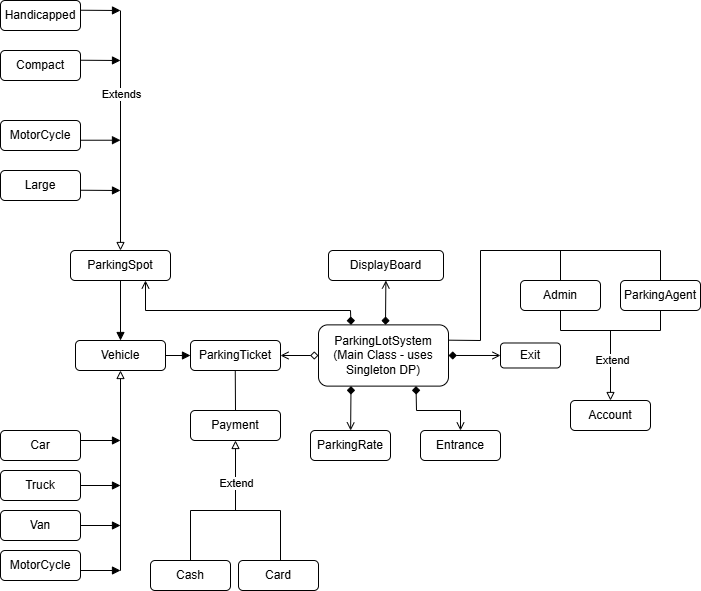

The diagram above was exported from draw.io. Its source (the exported page's mxGraphModel, read from the mxfile embedded in the PNG):
<mxGraphModel dx="1144" dy="624" grid="1" gridSize="10" guides="1" tooltips="1" connect="1" arrows="1" fold="1" page="1" pageScale="1" pageWidth="850" pageHeight="1100" math="0" shadow="0">
  <root>
    <mxCell id="0" />
    <mxCell id="1" parent="0" />
    <mxCell id="CmKpaTA_T5LwZCrkMqlA-1" parent="1" style="rounded=1;whiteSpace=wrap;html=1;" value="Handicapped" vertex="1">
      <mxGeometry height="30" width="80" x="90" y="50" as="geometry" />
    </mxCell>
    <mxCell id="CmKpaTA_T5LwZCrkMqlA-2" parent="1" style="rounded=1;whiteSpace=wrap;html=1;" value="Compact" vertex="1">
      <mxGeometry height="30" width="80" x="90" y="100" as="geometry" />
    </mxCell>
    <mxCell id="CmKpaTA_T5LwZCrkMqlA-3" parent="1" style="rounded=1;whiteSpace=wrap;html=1;" value="Large" vertex="1">
      <mxGeometry height="30" width="80" x="90" y="220" as="geometry" />
    </mxCell>
    <mxCell id="CmKpaTA_T5LwZCrkMqlA-4" parent="1" style="rounded=1;whiteSpace=wrap;html=1;" value="MotorCycle" vertex="1">
      <mxGeometry height="30" width="80" x="90" y="170" as="geometry" />
    </mxCell>
    <mxCell id="CmKpaTA_T5LwZCrkMqlA-5" edge="1" parent="1" style="endArrow=block;html=1;rounded=0;endFill=1;" value="">
      <mxGeometry height="50" relative="1" width="50" as="geometry">
        <mxPoint x="170" y="59.730000000000004" as="sourcePoint" />
        <mxPoint x="210" y="60" as="targetPoint" />
      </mxGeometry>
    </mxCell>
    <mxCell id="CmKpaTA_T5LwZCrkMqlA-6" edge="1" parent="1" style="endArrow=block;html=1;rounded=0;endFill=1;" value="">
      <mxGeometry height="50" relative="1" width="50" as="geometry">
        <mxPoint x="170" y="109.72999999999999" as="sourcePoint" />
        <mxPoint x="210" y="110" as="targetPoint" />
      </mxGeometry>
    </mxCell>
    <mxCell id="CmKpaTA_T5LwZCrkMqlA-7" edge="1" parent="1" style="endArrow=block;html=1;rounded=0;endFill=1;" value="">
      <mxGeometry height="50" relative="1" width="50" as="geometry">
        <mxPoint x="170" y="189.73" as="sourcePoint" />
        <mxPoint x="210" y="189.73" as="targetPoint" />
      </mxGeometry>
    </mxCell>
    <mxCell id="CmKpaTA_T5LwZCrkMqlA-8" edge="1" parent="1" style="endArrow=block;html=1;rounded=0;endFill=1;" value="">
      <mxGeometry height="50" relative="1" width="50" as="geometry">
        <mxPoint x="170" y="239.73" as="sourcePoint" />
        <mxPoint x="210" y="240" as="targetPoint" />
      </mxGeometry>
    </mxCell>
    <mxCell id="CmKpaTA_T5LwZCrkMqlA-9" edge="1" parent="1" style="endArrow=block;html=1;rounded=0;endFill=0;entryX=0.5;entryY=0;entryDx=0;entryDy=0;" target="CmKpaTA_T5LwZCrkMqlA-12" value="">
      <mxGeometry height="50" relative="1" width="50" as="geometry">
        <mxPoint x="210" y="60" as="sourcePoint" />
        <mxPoint x="210" y="320.8648516680743" as="targetPoint" />
      </mxGeometry>
    </mxCell>
    <mxCell id="CmKpaTA_T5LwZCrkMqlA-10" connectable="0" parent="CmKpaTA_T5LwZCrkMqlA-9" style="edgeLabel;html=1;align=center;verticalAlign=middle;resizable=0;points=[];" value="Extends" vertex="1">
      <mxGeometry relative="1" x="-0.3079" as="geometry">
        <mxPoint as="offset" />
      </mxGeometry>
    </mxCell>
    <mxCell id="CmKpaTA_T5LwZCrkMqlA-12" parent="1" style="rounded=1;whiteSpace=wrap;html=1;" value="ParkingSpot" vertex="1">
      <mxGeometry height="30" width="100" x="160" y="300" as="geometry" />
    </mxCell>
    <mxCell id="CmKpaTA_T5LwZCrkMqlA-13" edge="1" parent="1" source="CmKpaTA_T5LwZCrkMqlA-12" style="endArrow=block;html=1;rounded=0;endFill=1;exitX=0.5;exitY=1;exitDx=0;exitDy=0;" target="CmKpaTA_T5LwZCrkMqlA-16" value="">
      <mxGeometry height="50" relative="1" width="50" as="geometry">
        <mxPoint x="210" y="350" as="sourcePoint" />
        <mxPoint x="210" y="400" as="targetPoint" />
      </mxGeometry>
    </mxCell>
    <mxCell id="CmKpaTA_T5LwZCrkMqlA-16" parent="1" style="rounded=1;whiteSpace=wrap;html=1;" value="Vehicle" vertex="1">
      <mxGeometry height="30" width="90" x="165" y="390" as="geometry" />
    </mxCell>
    <mxCell id="CmKpaTA_T5LwZCrkMqlA-19" edge="1" parent="1" style="endArrow=block;html=1;rounded=0;entryX=0.5;entryY=1;entryDx=0;entryDy=0;endFill=0;" target="CmKpaTA_T5LwZCrkMqlA-16" value="">
      <mxGeometry height="50" relative="1" width="50" as="geometry">
        <Array as="points">
          <mxPoint x="210" y="620" />
        </Array>
        <mxPoint x="210" y="610" as="sourcePoint" />
        <mxPoint x="221" y="621.2973104940878" as="targetPoint" />
      </mxGeometry>
    </mxCell>
    <mxCell id="CmKpaTA_T5LwZCrkMqlA-20" parent="1" style="rounded=1;whiteSpace=wrap;html=1;" value="Car" vertex="1">
      <mxGeometry height="30" width="80" x="90" y="480" as="geometry" />
    </mxCell>
    <mxCell id="CmKpaTA_T5LwZCrkMqlA-21" parent="1" style="rounded=1;whiteSpace=wrap;html=1;" value="Truck" vertex="1">
      <mxGeometry height="30" width="80" x="90" y="520" as="geometry" />
    </mxCell>
    <mxCell id="CmKpaTA_T5LwZCrkMqlA-22" parent="1" style="rounded=1;whiteSpace=wrap;html=1;" value="Van" vertex="1">
      <mxGeometry height="30" width="80" x="90" y="560" as="geometry" />
    </mxCell>
    <mxCell id="CmKpaTA_T5LwZCrkMqlA-23" parent="1" style="rounded=1;whiteSpace=wrap;html=1;" value="MotorCycle" vertex="1">
      <mxGeometry height="30" width="80" x="90" y="600" as="geometry" />
    </mxCell>
    <mxCell id="CmKpaTA_T5LwZCrkMqlA-25" edge="1" parent="1" source="CmKpaTA_T5LwZCrkMqlA-22" style="endArrow=block;html=1;rounded=0;exitX=1;exitY=0.5;exitDx=0;exitDy=0;endFill=1;" value="">
      <mxGeometry height="50" relative="1" width="50" as="geometry">
        <mxPoint x="180" y="620" as="sourcePoint" />
        <mxPoint x="210" y="575" as="targetPoint" />
      </mxGeometry>
    </mxCell>
    <mxCell id="CmKpaTA_T5LwZCrkMqlA-26" edge="1" parent="1" source="CmKpaTA_T5LwZCrkMqlA-21" style="endArrow=block;html=1;rounded=0;exitX=1;exitY=0.5;exitDx=0;exitDy=0;endFill=1;" value="">
      <mxGeometry height="50" relative="1" width="50" as="geometry">
        <mxPoint x="180" y="560" as="sourcePoint" />
        <mxPoint x="210" y="535" as="targetPoint" />
      </mxGeometry>
    </mxCell>
    <mxCell id="CmKpaTA_T5LwZCrkMqlA-27" edge="1" parent="1" style="endArrow=block;html=1;rounded=0;endFill=1;" value="">
      <mxGeometry height="50" relative="1" width="50" as="geometry">
        <mxPoint x="170" y="490" as="sourcePoint" />
        <mxPoint x="210" y="490" as="targetPoint" />
      </mxGeometry>
    </mxCell>
    <mxCell id="CmKpaTA_T5LwZCrkMqlA-28" edge="1" parent="1" style="endArrow=block;html=1;rounded=0;endFill=1;" value="">
      <mxGeometry height="50" relative="1" width="50" as="geometry">
        <mxPoint x="170" y="620" as="sourcePoint" />
        <mxPoint x="210" y="620" as="targetPoint" />
      </mxGeometry>
    </mxCell>
    <mxCell id="CmKpaTA_T5LwZCrkMqlA-29" edge="1" parent="1" source="CmKpaTA_T5LwZCrkMqlA-16" style="endArrow=block;html=1;rounded=0;exitX=1;exitY=0.5;exitDx=0;exitDy=0;endFill=1;" target="CmKpaTA_T5LwZCrkMqlA-30" value="">
      <mxGeometry height="50" relative="1" width="50" as="geometry">
        <mxPoint x="280" y="420" as="sourcePoint" />
        <mxPoint x="290" y="405" as="targetPoint" />
      </mxGeometry>
    </mxCell>
    <mxCell id="CmKpaTA_T5LwZCrkMqlA-30" parent="1" style="rounded=1;whiteSpace=wrap;html=1;" value="ParkingTicket" vertex="1">
      <mxGeometry height="30" width="90" x="280" y="390" as="geometry" />
    </mxCell>
    <mxCell id="CmKpaTA_T5LwZCrkMqlA-32" edge="1" parent="1" source="CmKpaTA_T5LwZCrkMqlA-33" style="endArrow=open;html=1;rounded=0;entryX=1;entryY=0.5;entryDx=0;entryDy=0;startArrow=diamond;startFill=0;exitX=0;exitY=0.5;exitDx=0;exitDy=0;endFill=0;" target="CmKpaTA_T5LwZCrkMqlA-30" value="">
      <mxGeometry height="50" relative="1" width="50" as="geometry">
        <mxPoint x="420" y="405" as="sourcePoint" />
        <mxPoint x="330" y="370" as="targetPoint" />
      </mxGeometry>
    </mxCell>
    <mxCell id="CmKpaTA_T5LwZCrkMqlA-33" parent="1" style="rounded=1;whiteSpace=wrap;html=1;" value="ParkingLotSystem&lt;div&gt;(Main Class - uses Singleton DP)&lt;/div&gt;" vertex="1">
      <mxGeometry height="61.25" width="130" x="408" y="374.37" as="geometry" />
    </mxCell>
    <mxCell id="CmKpaTA_T5LwZCrkMqlA-34" edge="1" parent="1" source="CmKpaTA_T5LwZCrkMqlA-33" style="endArrow=open;html=1;rounded=0;entryX=0.75;entryY=1;entryDx=0;entryDy=0;exitX=0.25;exitY=0;exitDx=0;exitDy=0;endFill=0;startArrow=diamond;startFill=1;" value="">
      <mxGeometry height="50" relative="1" width="50" as="geometry">
        <Array as="points">
          <mxPoint x="440" y="360" />
          <mxPoint x="235" y="360" />
        </Array>
        <mxPoint x="442.5" y="374.37" as="sourcePoint" />
        <mxPoint x="235" y="330" as="targetPoint" />
      </mxGeometry>
    </mxCell>
    <mxCell id="CmKpaTA_T5LwZCrkMqlA-35" edge="1" parent="1" style="endArrow=open;html=1;rounded=0;endFill=0;startArrow=diamond;startFill=1;" target="CmKpaTA_T5LwZCrkMqlA-36" value="">
      <mxGeometry height="50" relative="1" width="50" as="geometry">
        <mxPoint x="475" y="374.37" as="sourcePoint" />
        <mxPoint x="475" y="330" as="targetPoint" />
      </mxGeometry>
    </mxCell>
    <mxCell id="CmKpaTA_T5LwZCrkMqlA-36" parent="1" style="rounded=1;whiteSpace=wrap;html=1;" value="DisplayBoard" vertex="1">
      <mxGeometry height="30" width="115" x="418" y="300" as="geometry" />
    </mxCell>
    <mxCell id="CmKpaTA_T5LwZCrkMqlA-37" edge="1" parent="1" source="CmKpaTA_T5LwZCrkMqlA-39" style="endArrow=none;html=1;rounded=0;exitX=0.5;exitY=0;exitDx=0;exitDy=0;" value="">
      <mxGeometry height="50" relative="1" width="50" as="geometry">
        <mxPoint x="324.76" y="455" as="sourcePoint" />
        <mxPoint x="324.76" y="420" as="targetPoint" />
      </mxGeometry>
    </mxCell>
    <mxCell id="CmKpaTA_T5LwZCrkMqlA-39" parent="1" style="rounded=1;whiteSpace=wrap;html=1;" value="Payment" vertex="1">
      <mxGeometry height="30" width="90" x="280" y="460" as="geometry" />
    </mxCell>
    <mxCell id="CmKpaTA_T5LwZCrkMqlA-41" edge="1" parent="1" style="endArrow=block;html=1;rounded=0;entryX=0.5;entryY=1;entryDx=0;entryDy=0;endFill=0;" target="CmKpaTA_T5LwZCrkMqlA-39" value="">
      <mxGeometry height="50" relative="1" width="50" as="geometry">
        <mxPoint x="325" y="560" as="sourcePoint" />
        <mxPoint x="320" y="510" as="targetPoint" />
      </mxGeometry>
    </mxCell>
    <mxCell id="CmKpaTA_T5LwZCrkMqlA-42" connectable="0" parent="CmKpaTA_T5LwZCrkMqlA-41" style="edgeLabel;html=1;align=center;verticalAlign=middle;resizable=0;points=[];" value="Extend" vertex="1">
      <mxGeometry relative="1" x="-0.1973" as="geometry">
        <mxPoint as="offset" />
      </mxGeometry>
    </mxCell>
    <mxCell id="CmKpaTA_T5LwZCrkMqlA-43" edge="1" parent="1" style="endArrow=none;html=1;rounded=0;" value="">
      <mxGeometry height="50" relative="1" width="50" as="geometry">
        <mxPoint x="280" y="560" as="sourcePoint" />
        <mxPoint x="370" y="560" as="targetPoint" />
      </mxGeometry>
    </mxCell>
    <mxCell id="CmKpaTA_T5LwZCrkMqlA-44" edge="1" parent="1" style="endArrow=none;html=1;rounded=0;" target="CmKpaTA_T5LwZCrkMqlA-46" value="">
      <mxGeometry height="50" relative="1" width="50" as="geometry">
        <mxPoint x="280" y="560" as="sourcePoint" />
        <mxPoint x="280" y="560" as="targetPoint" />
      </mxGeometry>
    </mxCell>
    <mxCell id="CmKpaTA_T5LwZCrkMqlA-45" edge="1" parent="1" style="endArrow=none;html=1;rounded=0;" value="">
      <mxGeometry height="50" relative="1" width="50" as="geometry">
        <mxPoint x="370" y="610" as="sourcePoint" />
        <mxPoint x="370" y="560" as="targetPoint" />
      </mxGeometry>
    </mxCell>
    <mxCell id="CmKpaTA_T5LwZCrkMqlA-46" parent="1" style="rounded=1;whiteSpace=wrap;html=1;" value="Cash" vertex="1">
      <mxGeometry height="30" width="80" x="240" y="610" as="geometry" />
    </mxCell>
    <mxCell id="CmKpaTA_T5LwZCrkMqlA-47" parent="1" style="rounded=1;whiteSpace=wrap;html=1;" value="Card" vertex="1">
      <mxGeometry height="30" width="80" x="328" y="610" as="geometry" />
    </mxCell>
    <mxCell id="CmKpaTA_T5LwZCrkMqlA-49" edge="1" parent="1" source="CmKpaTA_T5LwZCrkMqlA-33" style="endArrow=open;html=1;rounded=0;endFill=0;startArrow=diamond;startFill=1;exitX=0.25;exitY=1;exitDx=0;exitDy=0;" target="CmKpaTA_T5LwZCrkMqlA-50" value="">
      <mxGeometry height="50" relative="1" width="50" as="geometry">
        <mxPoint x="440" y="468.59" as="sourcePoint" />
        <mxPoint x="440" y="490" as="targetPoint" />
      </mxGeometry>
    </mxCell>
    <mxCell id="CmKpaTA_T5LwZCrkMqlA-50" parent="1" style="rounded=1;whiteSpace=wrap;html=1;" value="ParkingRate" vertex="1">
      <mxGeometry height="30" width="80" x="400" y="480" as="geometry" />
    </mxCell>
    <mxCell id="CmKpaTA_T5LwZCrkMqlA-51" edge="1" parent="1" source="CmKpaTA_T5LwZCrkMqlA-33" style="endArrow=open;html=1;rounded=0;endFill=0;startArrow=diamond;startFill=1;exitX=0.75;exitY=1;exitDx=0;exitDy=0;" target="CmKpaTA_T5LwZCrkMqlA-52" value="">
      <mxGeometry height="50" relative="1" width="50" as="geometry">
        <Array as="points">
          <mxPoint x="506" y="460" />
          <mxPoint x="550" y="460" />
        </Array>
        <mxPoint x="500" y="440" as="sourcePoint" />
        <mxPoint x="550" y="480" as="targetPoint" />
      </mxGeometry>
    </mxCell>
    <mxCell id="CmKpaTA_T5LwZCrkMqlA-52" parent="1" style="rounded=1;whiteSpace=wrap;html=1;" value="Entrance" vertex="1">
      <mxGeometry height="30" width="80" x="510" y="480" as="geometry" />
    </mxCell>
    <mxCell id="CmKpaTA_T5LwZCrkMqlA-53" edge="1" parent="1" source="CmKpaTA_T5LwZCrkMqlA-33" style="endArrow=open;html=1;rounded=0;endFill=0;startArrow=diamond;startFill=1;exitX=1;exitY=0.5;exitDx=0;exitDy=0;" target="CmKpaTA_T5LwZCrkMqlA-54" value="">
      <mxGeometry height="50" relative="1" width="50" as="geometry">
        <mxPoint x="531" y="400" as="sourcePoint" />
        <mxPoint x="590" y="405" as="targetPoint" />
      </mxGeometry>
    </mxCell>
    <mxCell id="CmKpaTA_T5LwZCrkMqlA-54" parent="1" style="rounded=1;whiteSpace=wrap;html=1;" value="Exit" vertex="1">
      <mxGeometry height="25" width="60" x="590" y="392.49" as="geometry" />
    </mxCell>
    <mxCell id="CmKpaTA_T5LwZCrkMqlA-55" edge="1" parent="1" source="CmKpaTA_T5LwZCrkMqlA-33" style="endArrow=none;html=1;rounded=0;exitX=1;exitY=0.25;exitDx=0;exitDy=0;" value="">
      <mxGeometry height="50" relative="1" width="50" as="geometry">
        <Array as="points">
          <mxPoint x="570" y="390" />
          <mxPoint x="570" y="300" />
        </Array>
        <mxPoint x="540" y="420" as="sourcePoint" />
        <mxPoint x="750" y="300" as="targetPoint" />
      </mxGeometry>
    </mxCell>
    <mxCell id="CmKpaTA_T5LwZCrkMqlA-56" parent="1" style="rounded=1;whiteSpace=wrap;html=1;" value="Admin" vertex="1">
      <mxGeometry height="30" width="80" x="610" y="330" as="geometry" />
    </mxCell>
    <mxCell id="CmKpaTA_T5LwZCrkMqlA-57" edge="1" parent="1" style="endArrow=none;html=1;rounded=0;" value="">
      <mxGeometry height="50" relative="1" width="50" as="geometry">
        <mxPoint x="650" y="330" as="sourcePoint" />
        <mxPoint x="650" y="300" as="targetPoint" />
      </mxGeometry>
    </mxCell>
    <mxCell id="CmKpaTA_T5LwZCrkMqlA-58" parent="1" style="rounded=1;whiteSpace=wrap;html=1;" value="ParkingAgent" vertex="1">
      <mxGeometry height="30" width="80" x="710" y="330" as="geometry" />
    </mxCell>
    <mxCell id="CmKpaTA_T5LwZCrkMqlA-59" edge="1" parent="1" source="CmKpaTA_T5LwZCrkMqlA-58" style="endArrow=none;html=1;rounded=0;exitX=0.5;exitY=0;exitDx=0;exitDy=0;" value="">
      <mxGeometry height="50" relative="1" width="50" as="geometry">
        <mxPoint x="620" y="390" as="sourcePoint" />
        <mxPoint x="750" y="300" as="targetPoint" />
      </mxGeometry>
    </mxCell>
    <mxCell id="CmKpaTA_T5LwZCrkMqlA-60" edge="1" parent="1" style="endArrow=none;html=1;rounded=0;" value="">
      <mxGeometry height="50" relative="1" width="50" as="geometry">
        <mxPoint x="650" y="380" as="sourcePoint" />
        <mxPoint x="650" y="360" as="targetPoint" />
      </mxGeometry>
    </mxCell>
    <mxCell id="CmKpaTA_T5LwZCrkMqlA-61" edge="1" parent="1" style="endArrow=none;html=1;rounded=0;entryX=0.5;entryY=1;entryDx=0;entryDy=0;" target="CmKpaTA_T5LwZCrkMqlA-58" value="">
      <mxGeometry height="50" relative="1" width="50" as="geometry">
        <mxPoint x="750" y="380" as="sourcePoint" />
        <mxPoint x="740" y="370" as="targetPoint" />
      </mxGeometry>
    </mxCell>
    <mxCell id="CmKpaTA_T5LwZCrkMqlA-62" edge="1" parent="1" style="endArrow=none;html=1;rounded=0;" value="">
      <mxGeometry height="50" relative="1" width="50" as="geometry">
        <mxPoint x="650" y="380" as="sourcePoint" />
        <mxPoint x="750" y="380" as="targetPoint" />
      </mxGeometry>
    </mxCell>
    <mxCell id="CmKpaTA_T5LwZCrkMqlA-63" edge="1" parent="1" style="endArrow=block;html=1;rounded=0;endFill=0;" target="CmKpaTA_T5LwZCrkMqlA-65" value="">
      <mxGeometry height="50" relative="1" width="50" as="geometry">
        <mxPoint x="700" y="380" as="sourcePoint" />
        <mxPoint x="700" y="460" as="targetPoint" />
      </mxGeometry>
    </mxCell>
    <mxCell id="CmKpaTA_T5LwZCrkMqlA-64" connectable="0" parent="CmKpaTA_T5LwZCrkMqlA-63" style="edgeLabel;html=1;align=center;verticalAlign=middle;resizable=0;points=[];" value="Extend" vertex="1">
      <mxGeometry relative="1" x="-0.1821" y="1" as="geometry">
        <mxPoint as="offset" />
      </mxGeometry>
    </mxCell>
    <mxCell id="CmKpaTA_T5LwZCrkMqlA-65" parent="1" style="rounded=1;whiteSpace=wrap;html=1;" value="Account" vertex="1">
      <mxGeometry height="30" width="80" x="660" y="450" as="geometry" />
    </mxCell>
  </root>
</mxGraphModel>